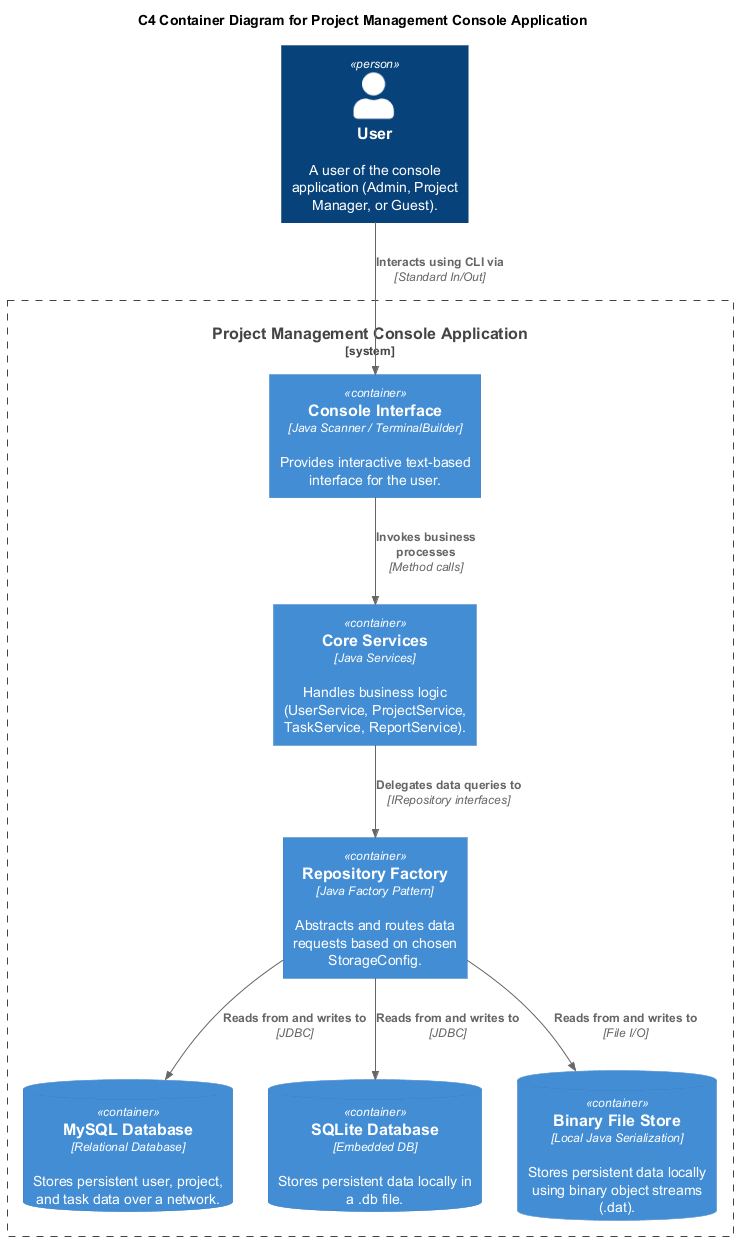

The diagram above was rendered by PlantUML. Its source (embedded in the PNG):
@startuml
!include https://raw.githubusercontent.com/plantuml-stdlib/C4-PlantUML/master/C4_Container.puml

title C4 Container Diagram for Project Management Console Application

Person(user, "User", "A user of the console application (Admin, Project Manager, or Guest).")

System_Boundary(ppm_system, "Project Management Console Application") {
    Container(ui, "Console Interface", "Java Scanner / TerminalBuilder", "Provides interactive text-based interface for the user.")
    
    Container(core, "Core Services", "Java Services", "Handles business logic (UserService, ProjectService, TaskService, ReportService).")
    
    Container(storage_factory, "Repository Factory", "Java Factory Pattern", "Abstracts and routes data requests based on chosen StorageConfig.")
    
    ContainerDb(db_mysql, "MySQL Database", "Relational Database", "Stores persistent user, project, and task data over a network.")
    ContainerDb(db_sqlite, "SQLite Database", "Embedded DB", "Stores persistent data locally in a .db file.")
    ContainerDb(file_bin, "Binary File Store", "Local Java Serialization", "Stores persistent data locally using binary object streams (.dat).")
}

Rel(user, ui, "Interacts using CLI via", "Standard In/Out")
Rel(ui, core, "Invokes business processes", "Method calls")
Rel(core, storage_factory, "Delegates data queries to", "IRepository interfaces")

Rel(storage_factory, db_mysql, "Reads from and writes to", "JDBC")
Rel(storage_factory, db_sqlite, "Reads from and writes to", "JDBC")
Rel(storage_factory, file_bin, "Reads from and writes to", "File I/O")

@enduml